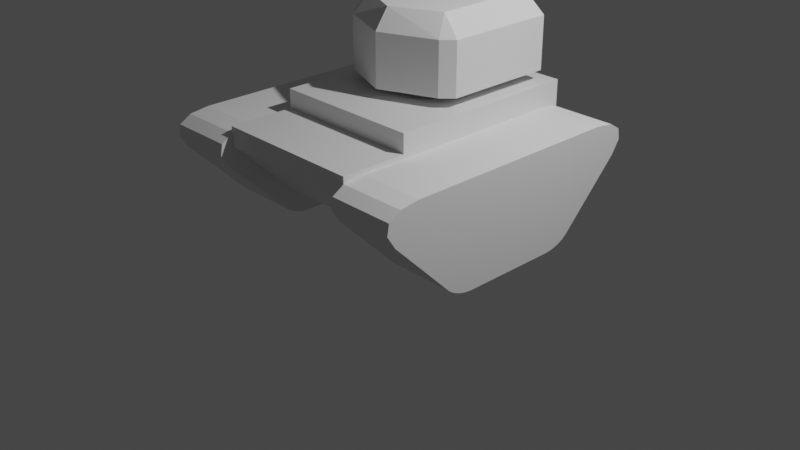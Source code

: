 # Source: Tank1.blend  (saved by Blender 3.2.14; exported with 4.5.12 LTS)
import bpy
from mathutils import Matrix  # noqa: F401  (used for matrix-valued properties, if any)

bpy.ops.wm.read_factory_settings(use_empty=True)
scene = bpy.context.scene
scene.name = 'Scene'

# ---- collections
col_collection = bpy.data.collections.new('Collection'); scene.collection.children.link(col_collection)
col_collection_1 = bpy.data.collections.new('Collection 1'); col_collection.children.link(col_collection_1)

# ---- materials (node trees are filled in below, after node groups)
mat_material = bpy.data.materials.new('Material')
mat_material.alpha_threshold = 0.0
mat_material.use_transparent_shadow = False
mat_material.line_color = (0.0, 0.0, 0.0, 1.0)

# ---- material node trees
mat_material.use_nodes = True; mat_material.node_tree.nodes.clear()
_N = mat_material.node_tree.nodes; _L = mat_material.node_tree.links
n0 = _N.new('ShaderNodeOutputMaterial'); n0.name = 'Material Output'; n0.location = (300, 300)
n1 = _N.new('ShaderNodeBsdfPrincipled'); n1.name = 'Principled BSDF'; n1.location = (10, 300)
n1.distribution = 'GGX'
n1.subsurface_method = 'RANDOM_WALK_SKIN'
n1.inputs[2].default_value = 0.4
n1.inputs[3].default_value = 1.45
n1.inputs[27].default_value = (0.0, 0.0, 0.0, 1.0)
n1.inputs[28].default_value = 1.0
_L.new(n1.outputs[0], n0.inputs[0])
n0.is_active_output = True

# ---- world
world_world = bpy.data.worlds.new('World'); scene.world = world_world
world_world.use_nodes = True; world_world.node_tree.nodes.clear()
_N = world_world.node_tree.nodes; _L = world_world.node_tree.links
n0 = _N.new('ShaderNodeOutputWorld'); n0.name = 'World Output'; n0.location = (300, 300)
n1 = _N.new('ShaderNodeBackground'); n1.name = 'Background'; n1.location = (10, 300)
n1.inputs[0].default_value = (0.05088, 0.05088, 0.05088, 1.0)
_L.new(n1.outputs[0], n0.inputs[0])
n0.is_active_output = True
world_world.color = (0.05088, 0.05088, 0.05088)
world_world.use_sun_shadow = False
world_world.sun_shadow_jitter_overblur = 0.0

# ---- cameras
cam_camera = bpy.data.cameras.new('Camera')
cam_camera.clip_end = 100.0
cam_camera.ortho_scale = 7.314

# ---- lights
light_light = bpy.data.lights.new('Light', 'POINT')
light_light.transmission_factor = 0.0
light_light.energy = 1000.0
light_light.shadow_soft_size = 0.1
light_light.shadow_maximum_resolution = 0.006
light_light.use_absolute_resolution = True

# ---- meshes
me_cube = bpy.data.meshes.new('Cube')
me_cube.from_pydata([(1.847e-07, 1.4, 1.152), (2.086e-07, 0.784, 0.3378), (2.922e-07, -1.4, 1.152), (2.682e-07, -0.784, 0.3378), (-0.8015, 1.4, 1.152), (-0.8015, 0.784, 0.3378), (-0.8015, -1.4, 1.152), (-0.8015, -0.784, 0.3378), (1.847e-07, 1.4, 0.9438), (-0.8015, -1.4, 0.9438), (2.922e-07, -1.4, 0.9438), (-0.8015, 1.4, 0.9438), (-0.8015, 0.392, 0.3378), (2.115e-07, 0.7, 1.152), (-0.8015, 0.7, 1.152), (2.235e-07, 0.392, 0.3378), (-0.8015, 0.7, 0.9438), (2.922e-07, -1.4, 1.352), (-0.8015, -1.4, 1.352), (2.115e-07, 0.7, 1.352), (-0.8015, 0.7, 1.352)], [], [(14, 6, 18, 20), (10, 2, 6, 9), (16, 14, 4, 11), (12, 15, 3, 7), (11, 4, 0, 8), (5, 11, 8, 1), (12, 16, 11, 5), (3, 10, 9, 7), (7, 9, 16, 12), (5, 1, 15, 12), (9, 6, 14, 16), (0, 4, 14, 13), (19, 20, 18, 17), (6, 2, 17, 18), (2, 13, 19, 17), (13, 14, 20, 19)])
_uv = me_cube.uv_layers.new(name='UVMap')
_uv.uv.foreach_set('vector', [0.625, 0.1875, 0.625, 0.0, 0.625, 0.0, 0.625, 0.1875, 0.4875, 0.75, 0.625, 0.75, 0.625, 1.0, 0.4875, 1.0, 0.4875, 0.1875, 0.625, 0.1875, 0.625, 0.25, 0.4875, 0.25, 0.125, 0.5625, 0.375, 0.5625, 0.375, 0.75, 0.125, 0.75, 0.4875, 0.25, 0.625, 0.25, 0.625, 0.5, 0.4875, 0.5, 0.375, 0.25, 0.4875, 0.25, 0.4875, 0.5, 0.375, 0.5, 0.375, 0.1875, 0.4875, 0.1875, 0.4875, 0.25, 0.375, 0.25, 0.375, 0.75, 0.4875, 0.75, 0.4875, 1.0, 0.375, 1.0, 0.375, 0.0, 0.4875, 0.0, 0.4875, 0.1875, 0.375, 0.1875, 0.125, 0.5, 0.375, 0.5, 0.375, 0.5625, 0.125, 0.5625, 0.4875, 0.0, 0.625, 0.0, 0.625, 0.1875, 0.4875, 0.1875, 0.625, 0.5, 0.875, 0.5, 0.875, 0.5625, 0.625, 0.5625, 0.625, 0.5625, 0.875, 0.5625, 0.875, 0.75, 0.625, 0.75, 0.625, 1.0, 0.625, 0.75, 0.625, 0.75, 0.625, 1.0, 0.0, 0.0, 0.0, 0.0, 0.0, 0.0, 0.0, 0.0, 0.625, 0.5625, 0.875, 0.5625, 0.875, 0.5625, 0.625, 0.5625])
me_cube.materials.append(mat_material)
me_cube.use_mirror_vertex_groups = False
me_cube.update()
me_cube_001 = bpy.data.meshes.new('Cube.001')
me_cube_001.from_pydata([(-1.175, -0.8372, 0.5839), (-1.444, -0.8372, 0.07095), (-1.387, -0.8372, 0.5449), (-1.513, -0.8372, 0.4337), (-1.533, -0.8372, 0.2673), (-1.444, 1.163, 0.07095), (-1.175, 1.163, 0.5839), (-1.533, 1.163, 0.2673), (-1.513, 1.163, 0.4337), (-1.387, 1.163, 0.5449), (1.444, -0.8372, 0.07095), (1.175, -0.8372, 0.5839), (1.533, -0.8372, 0.2673), (1.513, -0.8372, 0.4337), (1.387, -0.8372, 0.5449), (1.175, 1.163, 0.5839), (1.444, 1.163, 0.07095), (1.387, 1.163, 0.5449), (1.513, 1.163, 0.4337), (1.533, 1.163, 0.2673), (-0.8026, -0.8372, -0.8522), (-0.5201, -0.8372, -1.0), (-0.7497, -0.8372, -0.9088), (-0.6774, -0.8372, -0.9567), (-0.5967, -0.8372, -0.9888), (-0.5201, 1.163, -1.0), (-0.8026, 1.163, -0.8522), (-0.5967, 1.163, -0.9888), (-0.6774, 1.163, -0.9567), (-0.7497, 1.163, -0.9088), (0.5201, -0.8372, -1.0), (0.8026, -0.8372, -0.8522), (0.5967, -0.8372, -0.9888), (0.6774, -0.8372, -0.9567), (0.7497, -0.8372, -0.9088), (0.8026, 1.163, -0.8522), (0.5201, 1.163, -1.0), (0.7497, 1.163, -0.9088), (0.6774, 1.163, -0.9567), (0.5967, 1.163, -0.9888)], [], [(15, 6, 0, 11), (25, 27, 28, 29, 26, 5, 7, 8, 9, 6, 15, 17, 18, 19, 16, 35, 37, 38, 39, 36), (30, 32, 33, 34, 31, 10, 12, 13, 14, 11, 0, 2, 3, 4, 1, 20, 22, 23, 24, 21), (35, 16, 10, 31), (0, 6, 9, 2), (2, 9, 8, 3), (3, 8, 7, 4), (4, 7, 5, 1), (15, 11, 14, 17), (17, 14, 13, 18), (18, 13, 12, 19), (19, 12, 10, 16), (20, 1, 5, 26), (25, 21, 24, 27), (27, 24, 23, 28), (28, 23, 22, 29), (29, 22, 20, 26), (30, 36, 39, 32), (32, 39, 38, 33), (33, 38, 37, 34), (34, 37, 35, 31), (25, 36, 30, 21)])
_uv = me_cube_001.uv_layers.new(name='UVMap')
_uv.uv.foreach_set('vector', [0.6684, 0.5, 0.8316, 0.5, 0.8316, 0.75, 0.6684, 0.75, 0.375, 0.2821, 0.3768, 0.2688, 0.3818, 0.2567, 0.3894, 0.2514, 0.3983, 0.25, 0.544, 0.25, 0.575, 0.2539, 0.6013, 0.264, 0.6188, 0.2774, 0.625, 0.2934, 0.625, 0.4566, 0.6188, 0.4726, 0.6013, 0.486, 0.575, 0.4961, 0.544, 0.5, 0.3983, 0.5, 0.3894, 0.4986, 0.3818, 0.4933, 0.3768, 0.4812, 0.375, 0.4679, 0.375, 0.7821, 0.3768, 0.7688, 0.3818, 0.7567, 0.3894, 0.7514, 0.3983, 0.75, 0.544, 0.75, 0.575, 0.7539, 0.6013, 0.764, 0.6188, 0.7774, 0.625, 0.7934, 0.625, 0.9566, 0.6188, 0.9726, 0.6013, 0.986, 0.575, 0.9961, 0.544, 1.0, 0.3983, 1.0, 0.3894, 0.9986, 0.3818, 0.9933, 0.3768, 0.9812, 0.375, 0.9679, 0.3983, 0.5, 0.544, 0.5, 0.544, 0.75, 0.3983, 0.75, 0.8316, 0.75, 0.8316, 0.5, 0.8463, 0.5, 0.8463, 0.75, 0.8463, 0.75, 0.8463, 0.5, 0.875, 0.5, 0.875, 0.75, 0.625, 0.0, 0.625, 0.25, 0.5715, 0.25, 0.5715, 0.0, 0.5715, 0.0, 0.5715, 0.25, 0.544, 0.25, 0.544, 0.0, 0.6684, 0.5, 0.6684, 0.75, 0.6537, 0.75, 0.6537, 0.5, 0.6537, 0.5, 0.6537, 0.75, 0.625, 0.75, 0.625, 0.5, 0.625, 0.5, 0.625, 0.75, 0.5715, 0.75, 0.5715, 0.5, 0.5715, 0.5, 0.5715, 0.75, 0.544, 0.75, 0.544, 0.5, 0.3983, 0.0, 0.544, 0.0, 0.544, 0.25, 0.3983, 0.25, 0.1571, 0.5, 0.1571, 0.75, 0.1434, 0.75, 0.1434, 0.5, 0.1434, 0.5, 0.1434, 0.75, 0.125, 0.75, 0.125, 0.5, 0.375, 0.25, 0.375, 0.0, 0.3884, 0.0, 0.3884, 0.25, 0.3884, 0.25, 0.3884, 0.0, 0.3983, 0.0, 0.3983, 0.25, 0.3429, 0.75, 0.3429, 0.5, 0.3566, 0.5, 0.3566, 0.75, 0.3566, 0.75, 0.3566, 0.5, 0.375, 0.5, 0.375, 0.75, 0.375, 0.75, 0.375, 0.5, 0.3884, 0.5, 0.3884, 0.75, 0.3884, 0.75, 0.3884, 0.5, 0.3983, 0.5, 0.3983, 0.75, 0.1571, 0.5, 0.3429, 0.5, 0.3429, 0.75, 0.1571, 0.75])
me_cube_001.update()
me_cube_002 = bpy.data.meshes.new('Cube.002')
me_cube_002.from_pydata([(0.0, 1.0, 0.5), (0.0, -1.216, 0.5), (1.0, 1.0, 0.5), (0.7134, 0.9286, 1.0), (0.0, 0.9286, 1.0), (0.0, -1.002, 1.0), (0.7134, 0.9286, 1.0), (0.0, 0.9286, 1.0), (0.5682, 0.5682, -1.071), (1.0, 1.0, -0.818), (0.0, 1.0, -0.818), (0.0, 0.5682, -1.071), (0.0, -0.7845, -1.071), (0.0, -1.216, -0.818), (0.8353, -0.8763, 0.5), (1.0, -0.7087, 0.5), (0.7134, -0.662, 1.0), (0.5682, -0.2749, -1.071), (0.4011, -0.4445, -1.071), (1.0, -0.7079, -0.818), (0.8343, -0.8763, -0.818)], [(7, 6)], [(0, 4, 3, 2), (9, 2, 15, 19), (10, 0, 2, 9), (3, 4, 5, 16), (12, 18, 20, 13), (2, 3, 16, 15), (11, 8, 17, 18, 12), (17, 8, 9, 19), (8, 11, 10, 9), (20, 14, 1, 13), (16, 14, 15), (20, 18, 17, 19), (14, 20, 19, 15), (14, 16, 5, 1)])
_uv = me_cube_002.uv_layers.new(name='UVMap')
_uv.uv.foreach_set('vector', [0.5625, 0.375, 0.625, 0.375, 0.625, 0.5, 0.5625, 0.5, 0.4265, 0.5, 0.5625, 0.5, 0.5625, 0.7291, 0.4265, 0.729, 0.4265, 0.375, 0.5625, 0.375, 0.5625, 0.5, 0.4265, 0.5, 0.625, 0.5, 0.75, 0.5, 0.75, 0.75, 0.625, 0.7256, 0.25, 0.696, 0.3001, 0.696, 0.3543, 0.75, 0.25, 0.75, 0.5625, 0.5, 0.625, 0.5, 0.625, 0.7256, 0.5625, 0.7291, 0.25, 0.554, 0.321, 0.554, 0.321, 0.6748, 0.3001, 0.696, 0.25, 0.696, 0.321, 0.6748, 0.321, 0.554, 0.4265, 0.5, 0.4265, 0.729, 0.321, 0.554, 0.25, 0.554, 0.25, 0.5, 0.375, 0.5, 0.4265, 0.7707, 0.5625, 0.7706, 0.5625, 0.875, 0.4265, 0.875, 0.625, 0.774, 0.5625, 0.7706, 0.5625, 0.7291, 0.3543, 0.75, 0.3001, 0.696, 0.321, 0.696, 0.366, 0.741, 0.5625, 0.7706, 0.4265, 0.7707, 0.4265, 0.729, 0.5625, 0.7291, 0.5625, 0.7706, 0.625, 0.774, 0.625, 0.875, 0.5625, 0.875])
me_cube_002.update()

# ---- objects
ob_center = bpy.data.objects.new('Center', me_cube)
ob_light = bpy.data.objects.new('Light', light_light)
ob_camera = bpy.data.objects.new('Camera', cam_camera)
ob_tracks = bpy.data.objects.new('Tracks', me_cube_001)
ob_canon = bpy.data.objects.new('Canon', me_cube_002)

# ---- transforms, parenting, visibility, modifiers, constraints
ob_center.location = (0.0, 0.0, 0.0)
ob_center.rotation_mode = 'QUATERNION'
ob_center.rotation_quaternion = (4.371e-08, 0.0, 0.0, -1.0)
ob_center.empty_display_type = 'ARROWS'
ob_center.lineart.crease_threshold = 0.0
_m = ob_center.modifiers.new('Mirror', 'MIRROR')
ob_light.location = (4.076, 1.005, 5.904)
ob_light.rotation_euler = (0.6503, 0.05522, 1.866)
ob_light.lock_rotations_4d = False
ob_light.empty_display_type = 'ARROWS'
ob_light.color = (0.0, 0.0, 0.0, 0.0)
ob_light.lineart.crease_threshold = 0.0
ob_camera.location = (7.359, -6.926, 4.958)
ob_camera.rotation_euler = (1.109, 0.0, 0.8149)
ob_camera.lock_rotations_4d = False
ob_camera.empty_display_type = 'ARROWS'
ob_camera.color = (0.0, 0.0, 0.0, 0.0)
ob_camera.display_type = 'WIRE'
ob_camera.lineart.crease_threshold = 0.0
ob_tracks.location = (1.207, -0.01, 0.7)
ob_tracks.rotation_euler = (0.0, -0.0, 7.854)
ob_tracks.scale = (1.0, 0.35, 0.7)
_m = ob_tracks.modifiers.new('Mirror', 'MIRROR')
_m.mirror_object = ob_center
ob_canon.location = (0.0, 0.5527, 1.8)
ob_canon.scale = (0.7, 0.7, 0.42)
_m = ob_canon.modifiers.new('Mirror', 'MIRROR')

# ---- collection membership
col_collection.objects.link(ob_center)
col_collection.objects.link(ob_light)
col_collection.objects.link(ob_camera)
col_collection.objects.link(ob_tracks)
col_collection.objects.link(ob_canon)

# ---- scene / render settings (as saved in the file)
scene.camera = ob_camera
scene.frame_start = 1; scene.frame_end = 250; scene.frame_set(0)
scene.render.engine = 'BLENDER_EEVEE_NEXT'
scene.cycles.sampling_pattern = 'TABULATED_SOBOL'
scene.cycles.use_light_tree = False
scene.view_settings.view_transform = 'Filmic'
bpy.context.view_layer.update()
